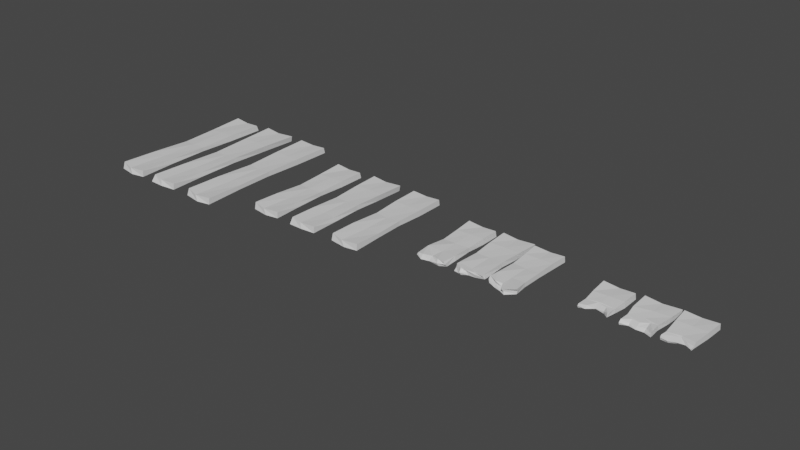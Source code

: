 # Source: WoodPlanks.blend  (saved by Blender 3.6.11; exported with 4.5.12 LTS)
import bpy
from mathutils import Matrix  # noqa: F401  (used for matrix-valued properties, if any)

bpy.ops.wm.read_factory_settings(use_empty=True)
scene = bpy.context.scene
scene.name = 'Scene'

# ---- collections
col_collection = bpy.data.collections.new('Collection'); scene.collection.children.link(col_collection)

# ---- materials (node trees are filled in below, after node groups)
mat_material_014 = bpy.data.materials.new('Material.014')
mat_material_014.alpha_threshold = 0.0
mat_material_014.use_transparent_shadow = False
mat_material_014.roughness = 0.5
mat_material_014.line_color = (0.0, 0.0, 0.0, 1.0)
mat_material_015 = bpy.data.materials.new('Material.015')
mat_material_015.alpha_threshold = 0.0
mat_material_015.use_transparent_shadow = False
mat_material_015.roughness = 0.5
mat_material_015.line_color = (0.0, 0.0, 0.0, 1.0)
mat_material_016 = bpy.data.materials.new('Material.016')
mat_material_016.alpha_threshold = 0.0
mat_material_016.use_transparent_shadow = False
mat_material_016.roughness = 0.5
mat_material_016.line_color = (0.0, 0.0, 0.0, 1.0)
mat_material_017 = bpy.data.materials.new('Material.017')
mat_material_017.alpha_threshold = 0.0
mat_material_017.use_transparent_shadow = False
mat_material_017.roughness = 0.5
mat_material_017.line_color = (0.0, 0.0, 0.0, 1.0)
mat_material_018 = bpy.data.materials.new('Material.018')
mat_material_018.alpha_threshold = 0.0
mat_material_018.use_transparent_shadow = False
mat_material_018.roughness = 0.5
mat_material_018.line_color = (0.0, 0.0, 0.0, 1.0)
mat_material_019 = bpy.data.materials.new('Material.019')
mat_material_019.alpha_threshold = 0.0
mat_material_019.use_transparent_shadow = False
mat_material_019.roughness = 0.5
mat_material_019.line_color = (0.0, 0.0, 0.0, 1.0)
mat_material_020 = bpy.data.materials.new('Material.020')
mat_material_020.alpha_threshold = 0.0
mat_material_020.use_transparent_shadow = False
mat_material_020.roughness = 0.5
mat_material_020.line_color = (0.0, 0.0, 0.0, 1.0)
mat_material_021 = bpy.data.materials.new('Material.021')
mat_material_021.alpha_threshold = 0.0
mat_material_021.use_transparent_shadow = False
mat_material_021.roughness = 0.5
mat_material_021.line_color = (0.0, 0.0, 0.0, 1.0)
mat_material_022 = bpy.data.materials.new('Material.022')
mat_material_022.alpha_threshold = 0.0
mat_material_022.use_transparent_shadow = False
mat_material_022.roughness = 0.5
mat_material_022.line_color = (0.0, 0.0, 0.0, 1.0)
mat_material_023 = bpy.data.materials.new('Material.023')
mat_material_023.alpha_threshold = 0.0
mat_material_023.use_transparent_shadow = False
mat_material_023.roughness = 0.5
mat_material_023.line_color = (0.0, 0.0, 0.0, 1.0)
mat_material_024 = bpy.data.materials.new('Material.024')
mat_material_024.alpha_threshold = 0.0
mat_material_024.use_transparent_shadow = False
mat_material_024.roughness = 0.5
mat_material_024.line_color = (0.0, 0.0, 0.0, 1.0)
mat_material_025 = bpy.data.materials.new('Material.025')
mat_material_025.alpha_threshold = 0.0
mat_material_025.use_transparent_shadow = False
mat_material_025.roughness = 0.5
mat_material_025.line_color = (0.0, 0.0, 0.0, 1.0)

# ---- material node trees
mat_material_014.use_nodes = True; mat_material_014.node_tree.nodes.clear()
_N = mat_material_014.node_tree.nodes; _L = mat_material_014.node_tree.links
n0 = _N.new('ShaderNodeOutputMaterial'); n0.name = 'Material Output'; n0.location = (300, 300)
n1 = _N.new('ShaderNodeBsdfPrincipled'); n1.name = 'Principled BSDF'; n1.location = (10, 300)
n1.distribution = 'GGX'
n1.subsurface_method = 'RANDOM_WALK_SKIN'
n1.inputs[3].default_value = 1.45
n1.inputs[27].default_value = (0.0, 0.0, 0.0, 1.0)
n1.inputs[28].default_value = 1.0
_L.new(n1.outputs[0], n0.inputs[0])
n0.is_active_output = True
mat_material_015.use_nodes = True; mat_material_015.node_tree.nodes.clear()
_N = mat_material_015.node_tree.nodes; _L = mat_material_015.node_tree.links
n0 = _N.new('ShaderNodeOutputMaterial'); n0.name = 'Material Output'; n0.location = (300, 300)
n1 = _N.new('ShaderNodeBsdfPrincipled'); n1.name = 'Principled BSDF'; n1.location = (10, 300)
n1.distribution = 'GGX'
n1.subsurface_method = 'RANDOM_WALK_SKIN'
n1.inputs[3].default_value = 1.45
n1.inputs[27].default_value = (0.0, 0.0, 0.0, 1.0)
n1.inputs[28].default_value = 1.0
_L.new(n1.outputs[0], n0.inputs[0])
n0.is_active_output = True
mat_material_016.use_nodes = True; mat_material_016.node_tree.nodes.clear()
_N = mat_material_016.node_tree.nodes; _L = mat_material_016.node_tree.links
n0 = _N.new('ShaderNodeOutputMaterial'); n0.name = 'Material Output'; n0.location = (300, 300)
n1 = _N.new('ShaderNodeBsdfPrincipled'); n1.name = 'Principled BSDF'; n1.location = (10, 300)
n1.distribution = 'GGX'
n1.subsurface_method = 'RANDOM_WALK_SKIN'
n1.inputs[3].default_value = 1.45
n1.inputs[27].default_value = (0.0, 0.0, 0.0, 1.0)
n1.inputs[28].default_value = 1.0
_L.new(n1.outputs[0], n0.inputs[0])
n0.is_active_output = True
mat_material_017.use_nodes = True; mat_material_017.node_tree.nodes.clear()
_N = mat_material_017.node_tree.nodes; _L = mat_material_017.node_tree.links
n0 = _N.new('ShaderNodeOutputMaterial'); n0.name = 'Material Output'; n0.location = (300, 300)
n1 = _N.new('ShaderNodeBsdfPrincipled'); n1.name = 'Principled BSDF'; n1.location = (10, 300)
n1.distribution = 'GGX'
n1.subsurface_method = 'RANDOM_WALK_SKIN'
n1.inputs[3].default_value = 1.45
n1.inputs[27].default_value = (0.0, 0.0, 0.0, 1.0)
n1.inputs[28].default_value = 1.0
_L.new(n1.outputs[0], n0.inputs[0])
n0.is_active_output = True
mat_material_018.use_nodes = True; mat_material_018.node_tree.nodes.clear()
_N = mat_material_018.node_tree.nodes; _L = mat_material_018.node_tree.links
n0 = _N.new('ShaderNodeOutputMaterial'); n0.name = 'Material Output'; n0.location = (300, 300)
n1 = _N.new('ShaderNodeBsdfPrincipled'); n1.name = 'Principled BSDF'; n1.location = (10, 300)
n1.distribution = 'GGX'
n1.subsurface_method = 'RANDOM_WALK_SKIN'
n1.inputs[3].default_value = 1.45
n1.inputs[27].default_value = (0.0, 0.0, 0.0, 1.0)
n1.inputs[28].default_value = 1.0
_L.new(n1.outputs[0], n0.inputs[0])
n0.is_active_output = True
mat_material_019.use_nodes = True; mat_material_019.node_tree.nodes.clear()
_N = mat_material_019.node_tree.nodes; _L = mat_material_019.node_tree.links
n0 = _N.new('ShaderNodeOutputMaterial'); n0.name = 'Material Output'; n0.location = (300, 300)
n1 = _N.new('ShaderNodeBsdfPrincipled'); n1.name = 'Principled BSDF'; n1.location = (10, 300)
n1.distribution = 'GGX'
n1.subsurface_method = 'RANDOM_WALK_SKIN'
n1.inputs[3].default_value = 1.45
n1.inputs[27].default_value = (0.0, 0.0, 0.0, 1.0)
n1.inputs[28].default_value = 1.0
_L.new(n1.outputs[0], n0.inputs[0])
n0.is_active_output = True
mat_material_020.use_nodes = True; mat_material_020.node_tree.nodes.clear()
_N = mat_material_020.node_tree.nodes; _L = mat_material_020.node_tree.links
n0 = _N.new('ShaderNodeOutputMaterial'); n0.name = 'Material Output'; n0.location = (300, 300)
n1 = _N.new('ShaderNodeBsdfPrincipled'); n1.name = 'Principled BSDF'; n1.location = (10, 300)
n1.distribution = 'GGX'
n1.subsurface_method = 'RANDOM_WALK_SKIN'
n1.inputs[3].default_value = 1.45
n1.inputs[27].default_value = (0.0, 0.0, 0.0, 1.0)
n1.inputs[28].default_value = 1.0
_L.new(n1.outputs[0], n0.inputs[0])
n0.is_active_output = True
mat_material_021.use_nodes = True; mat_material_021.node_tree.nodes.clear()
_N = mat_material_021.node_tree.nodes; _L = mat_material_021.node_tree.links
n0 = _N.new('ShaderNodeOutputMaterial'); n0.name = 'Material Output'; n0.location = (300, 300)
n1 = _N.new('ShaderNodeBsdfPrincipled'); n1.name = 'Principled BSDF'; n1.location = (10, 300)
n1.distribution = 'GGX'
n1.subsurface_method = 'RANDOM_WALK_SKIN'
n1.inputs[3].default_value = 1.45
n1.inputs[27].default_value = (0.0, 0.0, 0.0, 1.0)
n1.inputs[28].default_value = 1.0
_L.new(n1.outputs[0], n0.inputs[0])
n0.is_active_output = True
mat_material_022.use_nodes = True; mat_material_022.node_tree.nodes.clear()
_N = mat_material_022.node_tree.nodes; _L = mat_material_022.node_tree.links
n0 = _N.new('ShaderNodeOutputMaterial'); n0.name = 'Material Output'; n0.location = (300, 300)
n1 = _N.new('ShaderNodeBsdfPrincipled'); n1.name = 'Principled BSDF'; n1.location = (10, 300)
n1.distribution = 'GGX'
n1.subsurface_method = 'RANDOM_WALK_SKIN'
n1.inputs[3].default_value = 1.45
n1.inputs[27].default_value = (0.0, 0.0, 0.0, 1.0)
n1.inputs[28].default_value = 1.0
_L.new(n1.outputs[0], n0.inputs[0])
n0.is_active_output = True
mat_material_023.use_nodes = True; mat_material_023.node_tree.nodes.clear()
_N = mat_material_023.node_tree.nodes; _L = mat_material_023.node_tree.links
n0 = _N.new('ShaderNodeOutputMaterial'); n0.name = 'Material Output'; n0.location = (300, 300)
n1 = _N.new('ShaderNodeBsdfPrincipled'); n1.name = 'Principled BSDF'; n1.location = (10, 300)
n1.distribution = 'GGX'
n1.subsurface_method = 'RANDOM_WALK_SKIN'
n1.inputs[3].default_value = 1.45
n1.inputs[27].default_value = (0.0, 0.0, 0.0, 1.0)
n1.inputs[28].default_value = 1.0
_L.new(n1.outputs[0], n0.inputs[0])
n0.is_active_output = True
mat_material_024.use_nodes = True; mat_material_024.node_tree.nodes.clear()
_N = mat_material_024.node_tree.nodes; _L = mat_material_024.node_tree.links
n0 = _N.new('ShaderNodeOutputMaterial'); n0.name = 'Material Output'; n0.location = (300, 300)
n1 = _N.new('ShaderNodeBsdfPrincipled'); n1.name = 'Principled BSDF'; n1.location = (10, 300)
n1.distribution = 'GGX'
n1.subsurface_method = 'RANDOM_WALK_SKIN'
n1.inputs[3].default_value = 1.45
n1.inputs[27].default_value = (0.0, 0.0, 0.0, 1.0)
n1.inputs[28].default_value = 1.0
_L.new(n1.outputs[0], n0.inputs[0])
n0.is_active_output = True
mat_material_025.use_nodes = True; mat_material_025.node_tree.nodes.clear()
_N = mat_material_025.node_tree.nodes; _L = mat_material_025.node_tree.links
n0 = _N.new('ShaderNodeOutputMaterial'); n0.name = 'Material Output'; n0.location = (300, 300)
n1 = _N.new('ShaderNodeBsdfPrincipled'); n1.name = 'Principled BSDF'; n1.location = (10, 300)
n1.distribution = 'GGX'
n1.subsurface_method = 'RANDOM_WALK_SKIN'
n1.inputs[3].default_value = 1.45
n1.inputs[27].default_value = (0.0, 0.0, 0.0, 1.0)
n1.inputs[28].default_value = 1.0
_L.new(n1.outputs[0], n0.inputs[0])
n0.is_active_output = True

# ---- world
world_world = bpy.data.worlds.new('World'); scene.world = world_world
world_world.use_nodes = True; world_world.node_tree.nodes.clear()
_N = world_world.node_tree.nodes; _L = world_world.node_tree.links
n0 = _N.new('ShaderNodeOutputWorld'); n0.name = 'World Output'; n0.location = (300, 300)
n1 = _N.new('ShaderNodeBackground'); n1.name = 'Background'; n1.location = (10, 300)
n1.inputs[0].default_value = (0.05088, 0.05088, 0.05088, 1.0)
_L.new(n1.outputs[0], n0.inputs[0])
n0.is_active_output = True
world_world.color = (0.05088, 0.05088, 0.05088)
world_world.use_sun_shadow = False
world_world.sun_shadow_jitter_overblur = 0.0

# ---- meshes
me_cube_014 = bpy.data.meshes.new('Cube.014')
me_cube_014.from_pydata([(1.0, 2.147, 0.1854), (1.0, 2.209, -0.2123), (1.0, -2.703, 0.2123), (0.9341, -2.523, -0.1795), (-1.0, 2.12, 0.2123), (-1.0, 2.209, -0.2123), (-1.0, -2.284, 0.1623), (-0.8971, -2.504, -0.1494), (-0.9034, -0.3054, -0.1837), (0.9034, -0.2486, 0.1585), (-0.9034, -0.1857, 0.08693), (0.9034, -0.3054, -0.1615), (-0.8846, -1.664, -0.1951), (0.8846, -1.664, 0.1416), (-0.9268, 1.021, 0.1679), (0.9268, 1.021, -0.2123), (-0.9268, 1.021, -0.2123), (0.9268, 1.021, 0.1846), (-0.8846, -1.664, 0.1996), (0.8846, -1.664, -0.1502), (0.09324, 2.237, -0.2805), (-0.03391, -2.481, 0.1218), (-0.0229, -2.748, -0.2316), (0.02758, 2.121, 0.1374), (-5.678e-08, -0.3054, -0.1217), (-5.678e-08, -0.3054, 0.1055), (-1.396e-07, 1.021, 0.1652), (-1.396e-07, 1.021, -0.2032), (-2.201e-07, -1.664, -0.144), (-2.201e-07, -1.664, 0.1174), (-1.0, -2.417, 0.0), (0.9685, -2.511, 0.02135), (-0.4858, -2.557, 0.1724), (0.4064, -2.986, -0.2033), (0.2853, -3.052, 0.1378), (-0.4554, -2.635, -0.222), (0.01779, -2.585, -0.05315), (0.3458, -2.96, -0.02658), (-0.4205, -2.519, -0.02658)], [], [(29, 18, 6, 32, 21), (38, 32, 6, 30), (16, 14, 4, 5), (28, 19, 3, 33, 22), (19, 13, 2, 31, 3), (20, 23, 0, 1), (15, 17, 9, 11), (27, 15, 11, 24), (12, 18, 10, 8), (26, 14, 10, 25), (23, 4, 14, 26), (7, 30, 6, 18, 12), (20, 1, 15, 27), (1, 0, 17, 15), (11, 9, 13, 19), (24, 11, 19, 28), (8, 10, 14, 16), (25, 10, 18, 29), (9, 25, 29, 13), (8, 24, 28, 12), (5, 20, 27, 16), (0, 23, 26, 17), (17, 26, 25, 9), (16, 27, 24, 8), (5, 4, 23, 20), (12, 28, 22, 35, 7), (37, 34, 21, 36), (13, 29, 21, 34, 2), (33, 37, 36, 22), (3, 31, 37, 33), (31, 2, 34, 37), (35, 38, 30, 7), (22, 36, 38, 35), (36, 21, 32, 38)])
_uv = me_cube_014.uv_layers.new(name='UVMap')
_uv.uv.foreach_set('vector', [0.75, 0.6875, 0.875, 0.6875, 0.875, 0.75, 0.8125, 0.75, 0.75, 0.75, 0.5, 0.9375, 0.625, 0.9375, 0.625, 1.0, 0.5, 1.0, 0.375, 0.1875, 0.625, 0.1875, 0.625, 0.25, 0.375, 0.25, 0.25, 0.6875, 0.375, 0.6875, 0.375, 0.75, 0.3125, 0.75, 0.25, 0.75, 0.375, 0.6875, 0.625, 0.6875, 0.625, 0.75, 0.5, 0.75, 0.375, 0.75, 0.375, 0.375, 0.625, 0.375, 0.625, 0.5, 0.375, 0.5, 0.375, 0.5625, 0.625, 0.5625, 0.625, 0.625, 0.375, 0.625, 0.25, 0.5625, 0.375, 0.5625, 0.375, 0.625, 0.25, 0.625, 0.375, 0.0625, 0.625, 0.0625, 0.625, 0.125, 0.375, 0.125, 0.75, 0.5625, 0.875, 0.5625, 0.875, 0.625, 0.75, 0.625, 0.75, 0.5, 0.875, 0.5, 0.875, 0.5625, 0.75, 0.5625, 0.375, 0.0, 0.5, 0.0, 0.625, 0.0, 0.625, 0.0625, 0.375, 0.0625, 0.25, 0.5, 0.375, 0.5, 0.375, 0.5625, 0.25, 0.5625, 0.375, 0.5, 0.625, 0.5, 0.625, 0.5625, 0.375, 0.5625, 0.375, 0.625, 0.625, 0.625, 0.625, 0.6875, 0.375, 0.6875, 0.25, 0.625, 0.375, 0.625, 0.375, 0.6875, 0.25, 0.6875, 0.375, 0.125, 0.625, 0.125, 0.625, 0.1875, 0.375, 0.1875, 0.75, 0.625, 0.875, 0.625, 0.875, 0.6875, 0.75, 0.6875, 0.625, 0.625, 0.75, 0.625, 0.75, 0.6875, 0.625, 0.6875, 0.125, 0.625, 0.25, 0.625, 0.25, 0.6875, 0.125, 0.6875, 0.125, 0.5, 0.25, 0.5, 0.25, 0.5625, 0.125, 0.5625, 0.625, 0.5, 0.75, 0.5, 0.75, 0.5625, 0.625, 0.5625, 0.625, 0.5625, 0.75, 0.5625, 0.75, 0.625, 0.625, 0.625, 0.125, 0.5625, 0.25, 0.5625, 0.25, 0.625, 0.125, 0.625, 0.375, 0.25, 0.625, 0.25, 0.625, 0.375, 0.375, 0.375, 0.125, 0.6875, 0.25, 0.6875, 0.25, 0.75, 0.1875, 0.75, 0.125, 0.75, 0.5, 0.8125, 0.625, 0.8125, 0.625, 0.875, 0.5, 0.875, 0.625, 0.6875, 0.75, 0.6875, 0.75, 0.75, 0.6875, 0.75, 0.625, 0.75, 0.375, 0.8125, 0.5, 0.8125, 0.5, 0.875, 0.375, 0.875, 0.375, 0.75, 0.5, 0.75, 0.5, 0.8125, 0.375, 0.8125, 0.5, 0.75, 0.625, 0.75, 0.625, 0.8125, 0.5, 0.8125, 0.375, 0.9375, 0.5, 0.9375, 0.5, 1.0, 0.375, 1.0, 0.375, 0.875, 0.5, 0.875, 0.5, 0.9375, 0.375, 0.9375, 0.5, 0.875, 0.625, 0.875, 0.625, 0.9375, 0.5, 0.9375])
me_cube_014.materials.append(mat_material_014)
me_cube_014.use_mirror_vertex_groups = False
me_cube_014.update()
me_cube_015 = bpy.data.meshes.new('Cube.015')
me_cube_015.from_pydata([(1.173, 2.574, 0.1854), (1.09, 2.582, -0.2123), (0.9511, -2.311, 0.1336), (1.045, -2.15, -0.09812), (-1.024, 2.569, 0.2123), (-1.0, 2.582, -0.2123), (-0.9054, -2.109, 0.2123), (-0.9601, -2.311, -0.2123), (-0.9311, -0.3544, -0.1837), (0.9311, -0.308, 0.1585), (-0.9311, -0.2566, 0.08693), (0.9311, -0.3544, -0.1615), (-0.9408, -1.942, -0.16), (0.9338, -2.093, 0.1359), (-1.0, 1.136, 0.1679), (1.0, 0.994, -0.2123), (-1.0, 0.994, -0.1726), (1.075, 1.112, 0.1846), (-0.9206, -1.942, 0.1917), (1.0, -2.015, -0.1446), (0.09324, 2.57, -0.2149), (-0.1538, -2.328, 0.1548), (-0.03391, -2.24, -0.1885), (0.02758, 2.509, 0.1374), (0.0, -0.3544, -0.1217), (0.0, -0.2668, 0.1055), (0.0, 1.181, 0.1652), (0.0, 0.994, -0.1957), (0.0, -1.942, -0.1644), (0.0, -1.942, 0.1127), (-0.9069, -2.181, 3.725e-09), (0.9824, -2.183, 0.0), (-0.5769, -2.277, 0.1836), (0.4516, -2.175, -0.2078), (0.3987, -2.198, 0.1076), (-0.6364, -2.374, -0.1992), (-0.09729, -2.26, -0.01805), (0.4217, -2.233, -0.0102), (-0.6276, -2.325, -0.00785), (-0.3786, -2.454, -0.1939), (-0.4565, -2.37, 0.1692), (-0.4193, -2.572, -0.01295)], [], [(29, 18, 6, 32, 40, 21), (38, 32, 6, 30), (16, 14, 4, 5), (28, 19, 3, 33, 22), (19, 13, 2, 31, 3), (20, 23, 0, 1), (15, 17, 9, 11), (27, 15, 11, 24), (12, 18, 10, 8), (26, 14, 10, 25), (23, 4, 14, 26), (7, 30, 6, 18, 12), (20, 1, 15, 27), (1, 0, 17, 15), (11, 9, 13, 19), (24, 11, 19, 28), (8, 10, 14, 16), (25, 10, 18, 29), (9, 25, 29, 13), (8, 24, 28, 12), (5, 20, 27, 16), (0, 23, 26, 17), (17, 26, 25, 9), (16, 27, 24, 8), (5, 4, 23, 20), (12, 28, 22, 39, 35, 7), (37, 34, 21, 36), (13, 29, 21, 34, 2), (33, 37, 36, 22), (3, 31, 37, 33), (31, 2, 34, 37), (35, 38, 30, 7), (39, 41, 38, 35), (41, 40, 32, 38), (36, 21, 40, 41), (22, 36, 41, 39)])
_uv = me_cube_015.uv_layers.new(name='UVMap')
_uv.uv.foreach_set('vector', [0.75, 0.6875, 0.875, 0.6875, 0.875, 0.75, 0.8125, 0.75, 0.7812, 0.75, 0.75, 0.75, 0.5, 0.9375, 0.625, 0.9375, 0.625, 1.0, 0.5, 1.0, 0.375, 0.1875, 0.625, 0.1875, 0.625, 0.25, 0.375, 0.25, 0.25, 0.6875, 0.375, 0.6875, 0.375, 0.75, 0.3125, 0.75, 0.25, 0.75, 0.375, 0.6875, 0.625, 0.6875, 0.625, 0.75, 0.5, 0.75, 0.375, 0.75, 0.375, 0.375, 0.625, 0.375, 0.625, 0.5, 0.375, 0.5, 0.375, 0.5625, 0.625, 0.5625, 0.625, 0.625, 0.375, 0.625, 0.25, 0.5625, 0.375, 0.5625, 0.375, 0.625, 0.25, 0.625, 0.375, 0.0625, 0.625, 0.0625, 0.625, 0.125, 0.375, 0.125, 0.75, 0.5625, 0.875, 0.5625, 0.875, 0.625, 0.75, 0.625, 0.75, 0.5, 0.875, 0.5, 0.875, 0.5625, 0.75, 0.5625, 0.375, 0.0, 0.5, 0.0, 0.625, 0.0, 0.625, 0.0625, 0.375, 0.0625, 0.25, 0.5, 0.375, 0.5, 0.375, 0.5625, 0.25, 0.5625, 0.375, 0.5, 0.625, 0.5, 0.625, 0.5625, 0.375, 0.5625, 0.375, 0.625, 0.625, 0.625, 0.625, 0.6875, 0.375, 0.6875, 0.25, 0.625, 0.375, 0.625, 0.375, 0.6875, 0.25, 0.6875, 0.375, 0.125, 0.625, 0.125, 0.625, 0.1875, 0.375, 0.1875, 0.75, 0.625, 0.875, 0.625, 0.875, 0.6875, 0.75, 0.6875, 0.625, 0.625, 0.75, 0.625, 0.75, 0.6875, 0.625, 0.6875, 0.125, 0.625, 0.25, 0.625, 0.25, 0.6875, 0.125, 0.6875, 0.125, 0.5, 0.25, 0.5, 0.25, 0.5625, 0.125, 0.5625, 0.625, 0.5, 0.75, 0.5, 0.75, 0.5625, 0.625, 0.5625, 0.625, 0.5625, 0.75, 0.5625, 0.75, 0.625, 0.625, 0.625, 0.125, 0.5625, 0.25, 0.5625, 0.25, 0.625, 0.125, 0.625, 0.375, 0.25, 0.625, 0.25, 0.625, 0.375, 0.375, 0.375, 0.125, 0.6875, 0.25, 0.6875, 0.25, 0.75, 0.2188, 0.75, 0.1875, 0.75, 0.125, 0.75, 0.5, 0.8125, 0.625, 0.8125, 0.625, 0.875, 0.5, 0.875, 0.625, 0.6875, 0.75, 0.6875, 0.75, 0.75, 0.6875, 0.75, 0.625, 0.75, 0.375, 0.8125, 0.5, 0.8125, 0.5, 0.875, 0.375, 0.875, 0.375, 0.75, 0.5, 0.75, 0.5, 0.8125, 0.375, 0.8125, 0.5, 0.75, 0.625, 0.75, 0.625, 0.8125, 0.5, 0.8125, 0.375, 0.9375, 0.5, 0.9375, 0.5, 1.0, 0.375, 1.0, 0.375, 0.9062, 0.5, 0.9062, 0.5, 0.9375, 0.375, 0.9375, 0.5, 0.9062, 0.625, 0.9062, 0.625, 0.9375, 0.5, 0.9375, 0.5, 0.875, 0.625, 0.875, 0.625, 0.9062, 0.5, 0.9062, 0.375, 0.875, 0.5, 0.875, 0.5, 0.9062, 0.375, 0.9062])
me_cube_015.materials.append(mat_material_015)
me_cube_015.use_mirror_vertex_groups = False
me_cube_015.update()
me_cube_016 = bpy.data.meshes.new('Cube.016')
me_cube_016.from_pydata([(0.9819, 2.193, 0.1854), (1.0, 2.263, -0.2123), (0.8799, -2.719, 0.1653), (0.9514, -2.47, -0.2077), (-1.0, 2.248, 0.2123), (-1.032, 2.276, -0.2123), (-0.9654, -2.677, 0.1206), (-0.9584, -2.461, -0.1738), (-0.9311, -0.234, -0.1837), (0.9311, -0.3778, 0.1124), (-0.9311, -0.3336, 0.04209), (0.9311, -0.4176, -0.1615), (-1.0, -1.708, -0.1878), (0.9397, -1.708, 0.153), (-0.9579, 0.9464, 0.1235), (1.0, 0.9464, -0.2123), (-1.0, 0.9464, -0.1849), (0.9661, 0.9464, 0.1846), (-1.0, -1.708, 0.1601), (1.0, -1.708, -0.1446), (0.09324, 2.25, -0.1811), (-0.1222, -2.437, 0.08264), (0.08915, -2.423, -0.2316), (0.02758, 2.201, 0.1374), (0.0, -0.4176, -0.1217), (0.0, -0.4176, 0.1055), (0.0, 0.9464, 0.1652), (0.0, 0.9464, -0.2032), (0.0, -1.708, -0.1387), (0.0, -1.708, 0.1127), (-1.016, -2.721, 0.0), (0.9515, -2.676, 0.0), (-0.5929, -2.709, 0.1688), (0.5446, -2.698, -0.222), (0.4235, -2.646, 0.1688), (-0.4554, -2.621, -0.222), (-0.03195, -2.83, -0.05315), (0.484, -2.8, -0.02658), (-0.5242, -2.991, -0.02658)], [], [(29, 18, 6, 32, 21), (38, 32, 6, 30), (16, 14, 4, 5), (28, 19, 3, 33, 22), (19, 13, 2, 31, 3), (20, 23, 0, 1), (15, 17, 9, 11), (27, 15, 11, 24), (12, 18, 10, 8), (26, 14, 10, 25), (23, 4, 14, 26), (7, 30, 6, 18, 12), (20, 1, 15, 27), (1, 0, 17, 15), (11, 9, 13, 19), (24, 11, 19, 28), (8, 10, 14, 16), (25, 10, 18, 29), (9, 25, 29, 13), (8, 24, 28, 12), (5, 20, 27, 16), (0, 23, 26, 17), (17, 26, 25, 9), (16, 27, 24, 8), (5, 4, 23, 20), (12, 28, 22, 35, 7), (37, 34, 21, 36), (13, 29, 21, 34, 2), (33, 37, 36, 22), (3, 31, 37, 33), (31, 2, 34, 37), (35, 38, 30, 7), (22, 36, 38, 35), (36, 21, 32, 38)])
_uv = me_cube_016.uv_layers.new(name='UVMap')
_uv.uv.foreach_set('vector', [0.75, 0.6875, 0.875, 0.6875, 0.875, 0.75, 0.8125, 0.75, 0.75, 0.75, 0.5, 0.9375, 0.625, 0.9375, 0.625, 1.0, 0.5, 1.0, 0.375, 0.1875, 0.625, 0.1875, 0.625, 0.25, 0.375, 0.25, 0.25, 0.6875, 0.375, 0.6875, 0.375, 0.75, 0.3125, 0.75, 0.25, 0.75, 0.375, 0.6875, 0.625, 0.6875, 0.625, 0.75, 0.5, 0.75, 0.375, 0.75, 0.375, 0.375, 0.625, 0.375, 0.625, 0.5, 0.375, 0.5, 0.375, 0.5625, 0.625, 0.5625, 0.625, 0.625, 0.375, 0.625, 0.25, 0.5625, 0.375, 0.5625, 0.375, 0.625, 0.25, 0.625, 0.375, 0.0625, 0.625, 0.0625, 0.625, 0.125, 0.375, 0.125, 0.75, 0.5625, 0.875, 0.5625, 0.875, 0.625, 0.75, 0.625, 0.75, 0.5, 0.875, 0.5, 0.875, 0.5625, 0.75, 0.5625, 0.375, 0.0, 0.5, 0.0, 0.625, 0.0, 0.625, 0.0625, 0.375, 0.0625, 0.25, 0.5, 0.375, 0.5, 0.375, 0.5625, 0.25, 0.5625, 0.375, 0.5, 0.625, 0.5, 0.625, 0.5625, 0.375, 0.5625, 0.375, 0.625, 0.625, 0.625, 0.625, 0.6875, 0.375, 0.6875, 0.25, 0.625, 0.375, 0.625, 0.375, 0.6875, 0.25, 0.6875, 0.375, 0.125, 0.625, 0.125, 0.625, 0.1875, 0.375, 0.1875, 0.75, 0.625, 0.875, 0.625, 0.875, 0.6875, 0.75, 0.6875, 0.625, 0.625, 0.75, 0.625, 0.75, 0.6875, 0.625, 0.6875, 0.125, 0.625, 0.25, 0.625, 0.25, 0.6875, 0.125, 0.6875, 0.125, 0.5, 0.25, 0.5, 0.25, 0.5625, 0.125, 0.5625, 0.625, 0.5, 0.75, 0.5, 0.75, 0.5625, 0.625, 0.5625, 0.625, 0.5625, 0.75, 0.5625, 0.75, 0.625, 0.625, 0.625, 0.125, 0.5625, 0.25, 0.5625, 0.25, 0.625, 0.125, 0.625, 0.375, 0.25, 0.625, 0.25, 0.625, 0.375, 0.375, 0.375, 0.125, 0.6875, 0.25, 0.6875, 0.25, 0.75, 0.1875, 0.75, 0.125, 0.75, 0.5, 0.8125, 0.625, 0.8125, 0.625, 0.875, 0.5, 0.875, 0.625, 0.6875, 0.75, 0.6875, 0.75, 0.75, 0.6875, 0.75, 0.625, 0.75, 0.375, 0.8125, 0.5, 0.8125, 0.5, 0.875, 0.375, 0.875, 0.375, 0.75, 0.5, 0.75, 0.5, 0.8125, 0.375, 0.8125, 0.5, 0.75, 0.625, 0.75, 0.625, 0.8125, 0.5, 0.8125, 0.375, 0.9375, 0.5, 0.9375, 0.5, 1.0, 0.375, 1.0, 0.375, 0.875, 0.5, 0.875, 0.5, 0.9375, 0.375, 0.9375, 0.5, 0.875, 0.625, 0.875, 0.625, 0.9375, 0.5, 0.9375])
me_cube_016.materials.append(mat_material_016)
me_cube_016.use_mirror_vertex_groups = False
me_cube_016.update()
me_cube_017 = bpy.data.meshes.new('Cube.017')
me_cube_017.from_pydata([(0.9819, 3.72, 0.1854), (1.0, 3.82, -0.2123), (1.0, -3.865, 0.2123), (1.0, -3.888, -0.2123), (-1.0, 3.799, 0.2123), (-1.032, 3.838, -0.2123), (-1.033, -3.744, 0.2123), (-1.0, -3.869, -0.2123), (-0.9311, 0.2617, -0.1837), (0.9311, 0.05677, 0.1124), (-0.9311, 0.1197, 0.04209), (0.9311, 0.0, -0.1615), (-1.0, -1.944, -0.1878), (0.9397, -1.944, 0.153), (-0.9579, 1.944, 0.1235), (1.0, 1.944, -0.2123), (-1.0, 1.944, -0.1849), (0.9661, 1.944, 0.1846), (-1.0, -1.944, 0.1601), (1.0, -1.944, -0.1446), (0.09324, 3.801, -0.1811), (-0.1531, -3.921, 0.1253), (0.08915, -4.003, -0.2316), (0.02758, 3.732, 0.1374), (0.0, 0.0, -0.1217), (0.0, 0.0, 0.1055), (0.0, 1.944, 0.1652), (0.0, 1.944, -0.2032), (0.0, -1.944, -0.1387), (0.0, -1.944, 0.1127)], [], [(29, 18, 6, 21), (22, 21, 6, 7), (16, 14, 4, 5), (28, 19, 3, 22), (19, 13, 2, 3), (20, 23, 0, 1), (15, 17, 9, 11), (27, 15, 11, 24), (12, 18, 10, 8), (26, 14, 10, 25), (23, 4, 14, 26), (7, 6, 18, 12), (20, 1, 15, 27), (1, 0, 17, 15), (11, 9, 13, 19), (24, 11, 19, 28), (8, 10, 14, 16), (25, 10, 18, 29), (9, 25, 29, 13), (8, 24, 28, 12), (5, 20, 27, 16), (0, 23, 26, 17), (17, 26, 25, 9), (16, 27, 24, 8), (5, 4, 23, 20), (12, 28, 22, 7), (3, 2, 21, 22), (13, 29, 21, 2)])
_uv = me_cube_017.uv_layers.new(name='UVMap')
_uv.uv.foreach_set('vector', [0.75, 0.6875, 0.875, 0.6875, 0.875, 0.75, 0.75, 0.75, 0.375, 0.875, 0.625, 0.875, 0.625, 1.0, 0.375, 1.0, 0.375, 0.1875, 0.625, 0.1875, 0.625, 0.25, 0.375, 0.25, 0.25, 0.6875, 0.375, 0.6875, 0.375, 0.75, 0.25, 0.75, 0.375, 0.6875, 0.625, 0.6875, 0.625, 0.75, 0.375, 0.75, 0.375, 0.375, 0.625, 0.375, 0.625, 0.5, 0.375, 0.5, 0.375, 0.5625, 0.625, 0.5625, 0.625, 0.625, 0.375, 0.625, 0.25, 0.5625, 0.375, 0.5625, 0.375, 0.625, 0.25, 0.625, 0.375, 0.0625, 0.625, 0.0625, 0.625, 0.125, 0.375, 0.125, 0.75, 0.5625, 0.875, 0.5625, 0.875, 0.625, 0.75, 0.625, 0.75, 0.5, 0.875, 0.5, 0.875, 0.5625, 0.75, 0.5625, 0.375, 0.0, 0.625, 0.0, 0.625, 0.0625, 0.375, 0.0625, 0.25, 0.5, 0.375, 0.5, 0.375, 0.5625, 0.25, 0.5625, 0.375, 0.5, 0.625, 0.5, 0.625, 0.5625, 0.375, 0.5625, 0.375, 0.625, 0.625, 0.625, 0.625, 0.6875, 0.375, 0.6875, 0.25, 0.625, 0.375, 0.625, 0.375, 0.6875, 0.25, 0.6875, 0.375, 0.125, 0.625, 0.125, 0.625, 0.1875, 0.375, 0.1875, 0.75, 0.625, 0.875, 0.625, 0.875, 0.6875, 0.75, 0.6875, 0.625, 0.625, 0.75, 0.625, 0.75, 0.6875, 0.625, 0.6875, 0.125, 0.625, 0.25, 0.625, 0.25, 0.6875, 0.125, 0.6875, 0.125, 0.5, 0.25, 0.5, 0.25, 0.5625, 0.125, 0.5625, 0.625, 0.5, 0.75, 0.5, 0.75, 0.5625, 0.625, 0.5625, 0.625, 0.5625, 0.75, 0.5625, 0.75, 0.625, 0.625, 0.625, 0.125, 0.5625, 0.25, 0.5625, 0.25, 0.625, 0.125, 0.625, 0.375, 0.25, 0.625, 0.25, 0.625, 0.375, 0.375, 0.375, 0.125, 0.6875, 0.25, 0.6875, 0.25, 0.75, 0.125, 0.75, 0.375, 0.75, 0.625, 0.75, 0.625, 0.875, 0.375, 0.875, 0.625, 0.6875, 0.75, 0.6875, 0.75, 0.75, 0.625, 0.75])
me_cube_017.materials.append(mat_material_017)
me_cube_017.use_mirror_vertex_groups = False
me_cube_017.update()
me_cube_018 = bpy.data.meshes.new('Cube.018')
me_cube_018.from_pydata([(1.173, 3.878, 0.1854), (1.09, 3.888, -0.2123), (0.9511, -3.865, 0.2123), (0.944, -3.888, -0.2123), (-1.024, 3.873, 0.2123), (-1.0, 3.888, -0.2123), (-0.9453, -3.744, 0.2123), (-1.0, -3.95, -0.2123), (-0.9311, 0.0, -0.1837), (0.9311, 0.05677, 0.1585), (-0.9311, 0.1197, 0.08693), (0.9311, 0.0, -0.1615), (-0.9408, -1.944, -0.16), (0.9338, -2.128, 0.1359), (-1.0, 2.118, 0.1679), (1.0, 1.944, -0.2123), (-1.0, 1.944, -0.1726), (1.075, 2.088, 0.1846), (-0.9206, -1.944, 0.1917), (1.0, -2.033, -0.1446), (0.09324, 3.874, -0.2149), (-0.1538, -3.886, 0.1548), (-0.02699, -4.003, -0.1862), (0.02758, 3.799, 0.1374), (0.0, 0.0, -0.1217), (0.0, 0.1073, 0.1055), (0.0, 2.173, 0.1652), (0.0, 1.944, -0.1957), (0.0, -1.944, -0.1644), (0.0, -1.944, 0.1127)], [], [(29, 18, 6, 21), (22, 21, 6, 7), (16, 14, 4, 5), (28, 19, 3, 22), (19, 13, 2, 3), (20, 23, 0, 1), (15, 17, 9, 11), (27, 15, 11, 24), (12, 18, 10, 8), (26, 14, 10, 25), (23, 4, 14, 26), (7, 6, 18, 12), (20, 1, 15, 27), (1, 0, 17, 15), (11, 9, 13, 19), (24, 11, 19, 28), (8, 10, 14, 16), (25, 10, 18, 29), (9, 25, 29, 13), (8, 24, 28, 12), (5, 20, 27, 16), (0, 23, 26, 17), (17, 26, 25, 9), (16, 27, 24, 8), (5, 4, 23, 20), (12, 28, 22, 7), (3, 2, 21, 22), (13, 29, 21, 2)])
_uv = me_cube_018.uv_layers.new(name='UVMap')
_uv.uv.foreach_set('vector', [0.75, 0.6875, 0.875, 0.6875, 0.875, 0.75, 0.75, 0.75, 0.375, 0.875, 0.625, 0.875, 0.625, 1.0, 0.375, 1.0, 0.375, 0.1875, 0.625, 0.1875, 0.625, 0.25, 0.375, 0.25, 0.25, 0.6875, 0.375, 0.6875, 0.375, 0.75, 0.25, 0.75, 0.375, 0.6875, 0.625, 0.6875, 0.625, 0.75, 0.375, 0.75, 0.375, 0.375, 0.625, 0.375, 0.625, 0.5, 0.375, 0.5, 0.375, 0.5625, 0.625, 0.5625, 0.625, 0.625, 0.375, 0.625, 0.25, 0.5625, 0.375, 0.5625, 0.375, 0.625, 0.25, 0.625, 0.375, 0.0625, 0.625, 0.0625, 0.625, 0.125, 0.375, 0.125, 0.75, 0.5625, 0.875, 0.5625, 0.875, 0.625, 0.75, 0.625, 0.75, 0.5, 0.875, 0.5, 0.875, 0.5625, 0.75, 0.5625, 0.375, 0.0, 0.625, 0.0, 0.625, 0.0625, 0.375, 0.0625, 0.25, 0.5, 0.375, 0.5, 0.375, 0.5625, 0.25, 0.5625, 0.375, 0.5, 0.625, 0.5, 0.625, 0.5625, 0.375, 0.5625, 0.375, 0.625, 0.625, 0.625, 0.625, 0.6875, 0.375, 0.6875, 0.25, 0.625, 0.375, 0.625, 0.375, 0.6875, 0.25, 0.6875, 0.375, 0.125, 0.625, 0.125, 0.625, 0.1875, 0.375, 0.1875, 0.75, 0.625, 0.875, 0.625, 0.875, 0.6875, 0.75, 0.6875, 0.625, 0.625, 0.75, 0.625, 0.75, 0.6875, 0.625, 0.6875, 0.125, 0.625, 0.25, 0.625, 0.25, 0.6875, 0.125, 0.6875, 0.125, 0.5, 0.25, 0.5, 0.25, 0.5625, 0.125, 0.5625, 0.625, 0.5, 0.75, 0.5, 0.75, 0.5625, 0.625, 0.5625, 0.625, 0.5625, 0.75, 0.5625, 0.75, 0.625, 0.625, 0.625, 0.125, 0.5625, 0.25, 0.5625, 0.25, 0.625, 0.125, 0.625, 0.375, 0.25, 0.625, 0.25, 0.625, 0.375, 0.375, 0.375, 0.125, 0.6875, 0.25, 0.6875, 0.25, 0.75, 0.125, 0.75, 0.375, 0.75, 0.625, 0.75, 0.625, 0.875, 0.375, 0.875, 0.625, 0.6875, 0.75, 0.6875, 0.75, 0.75, 0.625, 0.75])
me_cube_018.materials.append(mat_material_018)
me_cube_018.use_mirror_vertex_groups = False
me_cube_018.update()
me_cube_019 = bpy.data.meshes.new('Cube.019')
me_cube_019.from_pydata([(1.0, 3.826, 0.1854), (1.0, 3.888, -0.2123), (1.0, -3.865, 0.2123), (1.0, -3.888, -0.2123), (-1.0, 3.799, 0.2123), (-1.0, 3.888, -0.2123), (-1.0, -3.744, 0.2123), (-1.0, -3.869, -0.2123), (-0.9311, 0.0, -0.1837), (0.9311, 0.05677, 0.1585), (-0.9311, 0.1197, 0.08693), (0.9311, 0.0, -0.1615), (-1.0, -1.944, -0.1878), (1.0, -1.944, 0.1359), (-1.0, 1.944, 0.1679), (1.0, 1.944, -0.2123), (-1.0, 1.944, -0.2123), (1.0, 1.944, 0.1846), (-1.0, -1.944, 0.1917), (1.0, -1.944, -0.1446), (0.09324, 3.916, -0.2805), (-0.1531, -3.921, 0.1253), (0.08915, -4.003, -0.2316), (0.02758, 3.799, 0.1374), (0.0, 0.0, -0.1217), (0.0, 0.0, 0.1055), (0.0, 1.944, 0.1652), (0.0, 1.944, -0.2032), (0.0, -1.944, -0.1387), (0.0, -1.944, 0.1127)], [], [(29, 18, 6, 21), (22, 21, 6, 7), (16, 14, 4, 5), (28, 19, 3, 22), (19, 13, 2, 3), (20, 23, 0, 1), (15, 17, 9, 11), (27, 15, 11, 24), (12, 18, 10, 8), (26, 14, 10, 25), (23, 4, 14, 26), (7, 6, 18, 12), (20, 1, 15, 27), (1, 0, 17, 15), (11, 9, 13, 19), (24, 11, 19, 28), (8, 10, 14, 16), (25, 10, 18, 29), (9, 25, 29, 13), (8, 24, 28, 12), (5, 20, 27, 16), (0, 23, 26, 17), (17, 26, 25, 9), (16, 27, 24, 8), (5, 4, 23, 20), (12, 28, 22, 7), (3, 2, 21, 22), (13, 29, 21, 2)])
_uv = me_cube_019.uv_layers.new(name='UVMap')
_uv.uv.foreach_set('vector', [0.75, 0.6875, 0.875, 0.6875, 0.875, 0.75, 0.75, 0.75, 0.375, 0.875, 0.625, 0.875, 0.625, 1.0, 0.375, 1.0, 0.375, 0.1875, 0.625, 0.1875, 0.625, 0.25, 0.375, 0.25, 0.25, 0.6875, 0.375, 0.6875, 0.375, 0.75, 0.25, 0.75, 0.375, 0.6875, 0.625, 0.6875, 0.625, 0.75, 0.375, 0.75, 0.375, 0.375, 0.625, 0.375, 0.625, 0.5, 0.375, 0.5, 0.375, 0.5625, 0.625, 0.5625, 0.625, 0.625, 0.375, 0.625, 0.25, 0.5625, 0.375, 0.5625, 0.375, 0.625, 0.25, 0.625, 0.375, 0.0625, 0.625, 0.0625, 0.625, 0.125, 0.375, 0.125, 0.75, 0.5625, 0.875, 0.5625, 0.875, 0.625, 0.75, 0.625, 0.75, 0.5, 0.875, 0.5, 0.875, 0.5625, 0.75, 0.5625, 0.375, 0.0, 0.625, 0.0, 0.625, 0.0625, 0.375, 0.0625, 0.25, 0.5, 0.375, 0.5, 0.375, 0.5625, 0.25, 0.5625, 0.375, 0.5, 0.625, 0.5, 0.625, 0.5625, 0.375, 0.5625, 0.375, 0.625, 0.625, 0.625, 0.625, 0.6875, 0.375, 0.6875, 0.25, 0.625, 0.375, 0.625, 0.375, 0.6875, 0.25, 0.6875, 0.375, 0.125, 0.625, 0.125, 0.625, 0.1875, 0.375, 0.1875, 0.75, 0.625, 0.875, 0.625, 0.875, 0.6875, 0.75, 0.6875, 0.625, 0.625, 0.75, 0.625, 0.75, 0.6875, 0.625, 0.6875, 0.125, 0.625, 0.25, 0.625, 0.25, 0.6875, 0.125, 0.6875, 0.125, 0.5, 0.25, 0.5, 0.25, 0.5625, 0.125, 0.5625, 0.625, 0.5, 0.75, 0.5, 0.75, 0.5625, 0.625, 0.5625, 0.625, 0.5625, 0.75, 0.5625, 0.75, 0.625, 0.625, 0.625, 0.125, 0.5625, 0.25, 0.5625, 0.25, 0.625, 0.125, 0.625, 0.375, 0.25, 0.625, 0.25, 0.625, 0.375, 0.375, 0.375, 0.125, 0.6875, 0.25, 0.6875, 0.25, 0.75, 0.125, 0.75, 0.375, 0.75, 0.625, 0.75, 0.625, 0.875, 0.375, 0.875, 0.625, 0.6875, 0.75, 0.6875, 0.75, 0.75, 0.625, 0.75])
me_cube_019.materials.append(mat_material_019)
me_cube_019.use_mirror_vertex_groups = False
me_cube_019.update()
me_cube_020 = bpy.data.meshes.new('Cube.020')
me_cube_020.from_pydata([(1.048, 5.212, 0.1854), (1.048, 5.296, -0.2123), (1.048, -5.242, 0.2123), (1.048, -5.274, -0.2123), (-1.048, 5.175, 0.2123), (-1.048, 5.296, -0.2123), (-1.048, -5.079, 0.2123), (-1.048, -5.248, -0.2123), (-0.9311, 0.01108, -0.1837), (0.9311, 0.08825, 0.1585), (-0.9311, 0.1738, 0.08693), (0.9311, 0.01108, -0.1615), (-1.0, -2.631, -0.1878), (1.0, -2.631, 0.1359), (-1.0, 2.653, 0.1679), (1.0, 2.653, -0.2123), (-1.0, 2.653, -0.2123), (1.0, 2.653, 0.1846), (-1.0, -2.631, 0.1917), (1.0, -2.631, -0.1446), (0.09751, 5.334, -0.2805), (-0.1607, -5.319, 0.1253), (0.09322, -5.43, -0.2316), (0.02868, 5.176, 0.1374), (0.0, 0.01108, -0.1217), (0.0, 0.01108, 0.1055), (0.0, 2.653, 0.1652), (0.0, 2.653, -0.2032), (0.0, -2.631, -0.1387), (0.0, -2.631, 0.1127)], [], [(29, 18, 6, 21), (22, 21, 6, 7), (16, 14, 4, 5), (28, 19, 3, 22), (19, 13, 2, 3), (20, 23, 0, 1), (15, 17, 9, 11), (27, 15, 11, 24), (12, 18, 10, 8), (26, 14, 10, 25), (23, 4, 14, 26), (7, 6, 18, 12), (20, 1, 15, 27), (1, 0, 17, 15), (11, 9, 13, 19), (24, 11, 19, 28), (8, 10, 14, 16), (25, 10, 18, 29), (9, 25, 29, 13), (8, 24, 28, 12), (5, 20, 27, 16), (0, 23, 26, 17), (17, 26, 25, 9), (16, 27, 24, 8), (5, 4, 23, 20), (12, 28, 22, 7), (3, 2, 21, 22), (13, 29, 21, 2)])
_uv = me_cube_020.uv_layers.new(name='UVMap')
_uv.uv.foreach_set('vector', [0.75, 0.6875, 0.875, 0.6875, 0.875, 0.75, 0.75, 0.75, 0.375, 0.875, 0.625, 0.875, 0.625, 1.0, 0.375, 1.0, 0.375, 0.1875, 0.625, 0.1875, 0.625, 0.25, 0.375, 0.25, 0.25, 0.6875, 0.375, 0.6875, 0.375, 0.75, 0.25, 0.75, 0.375, 0.6875, 0.625, 0.6875, 0.625, 0.75, 0.375, 0.75, 0.375, 0.375, 0.625, 0.375, 0.625, 0.5, 0.375, 0.5, 0.375, 0.5625, 0.625, 0.5625, 0.625, 0.625, 0.375, 0.625, 0.25, 0.5625, 0.375, 0.5625, 0.375, 0.625, 0.25, 0.625, 0.375, 0.0625, 0.625, 0.0625, 0.625, 0.125, 0.375, 0.125, 0.75, 0.5625, 0.875, 0.5625, 0.875, 0.625, 0.75, 0.625, 0.75, 0.5, 0.875, 0.5, 0.875, 0.5625, 0.75, 0.5625, 0.375, 0.0, 0.625, 0.0, 0.625, 0.0625, 0.375, 0.0625, 0.25, 0.5, 0.375, 0.5, 0.375, 0.5625, 0.25, 0.5625, 0.375, 0.5, 0.625, 0.5, 0.625, 0.5625, 0.375, 0.5625, 0.375, 0.625, 0.625, 0.625, 0.625, 0.6875, 0.375, 0.6875, 0.25, 0.625, 0.375, 0.625, 0.375, 0.6875, 0.25, 0.6875, 0.375, 0.125, 0.625, 0.125, 0.625, 0.1875, 0.375, 0.1875, 0.75, 0.625, 0.875, 0.625, 0.875, 0.6875, 0.75, 0.6875, 0.625, 0.625, 0.75, 0.625, 0.75, 0.6875, 0.625, 0.6875, 0.125, 0.625, 0.25, 0.625, 0.25, 0.6875, 0.125, 0.6875, 0.125, 0.5, 0.25, 0.5, 0.25, 0.5625, 0.125, 0.5625, 0.625, 0.5, 0.75, 0.5, 0.75, 0.5625, 0.625, 0.5625, 0.625, 0.5625, 0.75, 0.5625, 0.75, 0.625, 0.625, 0.625, 0.125, 0.5625, 0.25, 0.5625, 0.25, 0.625, 0.125, 0.625, 0.375, 0.25, 0.625, 0.25, 0.625, 0.375, 0.375, 0.375, 0.125, 0.6875, 0.25, 0.6875, 0.25, 0.75, 0.125, 0.75, 0.375, 0.75, 0.625, 0.75, 0.625, 0.875, 0.375, 0.875, 0.625, 0.6875, 0.75, 0.6875, 0.75, 0.75, 0.625, 0.75])
me_cube_020.materials.append(mat_material_020)
me_cube_020.use_mirror_vertex_groups = False
me_cube_020.update()
me_cube_021 = bpy.data.meshes.new('Cube.021')
me_cube_021.from_pydata([(1.258, 5.283, 0.1854), (1.169, 5.296, -0.2123), (1.02, -5.242, 0.2123), (1.012, -5.274, -0.2123), (-1.1, 5.276, 0.2123), (-1.074, 5.296, -0.2123), (-1.015, -5.079, 0.2123), (-1.074, -5.358, -0.2123), (-0.9311, 0.01108, -0.1837), (0.9311, 0.08825, 0.1585), (-0.9311, 0.1738, 0.08693), (0.9311, 0.01108, -0.1615), (-0.9408, -2.631, -0.16), (0.9338, -2.882, 0.1359), (-1.0, 2.89, 0.1679), (1.0, 2.653, -0.2123), (-1.0, 2.653, -0.1726), (1.075, 2.849, 0.1846), (-0.9206, -2.631, 0.1917), (1.0, -2.752, -0.1446), (0.09928, 5.277, -0.2149), (-0.1658, -5.271, 0.1548), (-0.02976, -5.43, -0.1862), (0.02882, 5.176, 0.1374), (0.0, 0.01108, -0.1217), (0.0, 0.1569, 0.1055), (0.0, 2.965, 0.1652), (0.0, 2.653, -0.1957), (0.0, -2.631, -0.1644), (0.0, -2.631, 0.1127)], [], [(29, 18, 6, 21), (22, 21, 6, 7), (16, 14, 4, 5), (28, 19, 3, 22), (19, 13, 2, 3), (20, 23, 0, 1), (15, 17, 9, 11), (27, 15, 11, 24), (12, 18, 10, 8), (26, 14, 10, 25), (23, 4, 14, 26), (7, 6, 18, 12), (20, 1, 15, 27), (1, 0, 17, 15), (11, 9, 13, 19), (24, 11, 19, 28), (8, 10, 14, 16), (25, 10, 18, 29), (9, 25, 29, 13), (8, 24, 28, 12), (5, 20, 27, 16), (0, 23, 26, 17), (17, 26, 25, 9), (16, 27, 24, 8), (5, 4, 23, 20), (12, 28, 22, 7), (3, 2, 21, 22), (13, 29, 21, 2)])
_uv = me_cube_021.uv_layers.new(name='UVMap')
_uv.uv.foreach_set('vector', [0.75, 0.6875, 0.875, 0.6875, 0.875, 0.75, 0.75, 0.75, 0.375, 0.875, 0.625, 0.875, 0.625, 1.0, 0.375, 1.0, 0.375, 0.1875, 0.625, 0.1875, 0.625, 0.25, 0.375, 0.25, 0.25, 0.6875, 0.375, 0.6875, 0.375, 0.75, 0.25, 0.75, 0.375, 0.6875, 0.625, 0.6875, 0.625, 0.75, 0.375, 0.75, 0.375, 0.375, 0.625, 0.375, 0.625, 0.5, 0.375, 0.5, 0.375, 0.5625, 0.625, 0.5625, 0.625, 0.625, 0.375, 0.625, 0.25, 0.5625, 0.375, 0.5625, 0.375, 0.625, 0.25, 0.625, 0.375, 0.0625, 0.625, 0.0625, 0.625, 0.125, 0.375, 0.125, 0.75, 0.5625, 0.875, 0.5625, 0.875, 0.625, 0.75, 0.625, 0.75, 0.5, 0.875, 0.5, 0.875, 0.5625, 0.75, 0.5625, 0.375, 0.0, 0.625, 0.0, 0.625, 0.0625, 0.375, 0.0625, 0.25, 0.5, 0.375, 0.5, 0.375, 0.5625, 0.25, 0.5625, 0.375, 0.5, 0.625, 0.5, 0.625, 0.5625, 0.375, 0.5625, 0.375, 0.625, 0.625, 0.625, 0.625, 0.6875, 0.375, 0.6875, 0.25, 0.625, 0.375, 0.625, 0.375, 0.6875, 0.25, 0.6875, 0.375, 0.125, 0.625, 0.125, 0.625, 0.1875, 0.375, 0.1875, 0.75, 0.625, 0.875, 0.625, 0.875, 0.6875, 0.75, 0.6875, 0.625, 0.625, 0.75, 0.625, 0.75, 0.6875, 0.625, 0.6875, 0.125, 0.625, 0.25, 0.625, 0.25, 0.6875, 0.125, 0.6875, 0.125, 0.5, 0.25, 0.5, 0.25, 0.5625, 0.125, 0.5625, 0.625, 0.5, 0.75, 0.5, 0.75, 0.5625, 0.625, 0.5625, 0.625, 0.5625, 0.75, 0.5625, 0.75, 0.625, 0.625, 0.625, 0.125, 0.5625, 0.25, 0.5625, 0.25, 0.625, 0.125, 0.625, 0.375, 0.25, 0.625, 0.25, 0.625, 0.375, 0.375, 0.375, 0.125, 0.6875, 0.25, 0.6875, 0.25, 0.75, 0.125, 0.75, 0.375, 0.75, 0.625, 0.75, 0.625, 0.875, 0.375, 0.875, 0.625, 0.6875, 0.75, 0.6875, 0.75, 0.75, 0.625, 0.75])
me_cube_021.materials.append(mat_material_021)
me_cube_021.use_mirror_vertex_groups = False
me_cube_021.update()
me_cube_022 = bpy.data.meshes.new('Cube.022')
me_cube_022.from_pydata([(1.028, 5.068, 0.1854), (1.046, 5.204, -0.2123), (1.046, -5.242, 0.2123), (1.046, -5.274, -0.2123), (-1.046, 5.175, 0.2123), (-1.08, 5.229, -0.2123), (-1.081, -5.079, 0.2123), (-1.046, -5.248, -0.2123), (-0.9311, 0.3668, -0.1837), (0.9311, 0.08825, 0.1124), (-0.9311, 0.1738, 0.04209), (0.9311, 0.01108, -0.1615), (-1.0, -2.631, -0.1878), (0.9397, -2.631, 0.153), (-0.9579, 2.653, 0.1235), (1.0, 2.653, -0.2123), (-1.0, 2.653, -0.1849), (0.9661, 2.653, 0.1846), (-1.0, -2.631, 0.1601), (1.0, -2.631, -0.1446), (0.09766, 5.178, -0.1811), (-0.1601, -5.319, 0.1253), (0.09338, -5.43, -0.2316), (0.02896, 5.084, 0.1374), (0.0, 0.01108, -0.1217), (0.0, 0.01108, 0.1055), (0.0, 2.653, 0.1652), (0.0, 2.653, -0.2032), (0.0, -2.631, -0.1387), (0.0, -2.631, 0.1127)], [], [(29, 18, 6, 21), (22, 21, 6, 7), (16, 14, 4, 5), (28, 19, 3, 22), (19, 13, 2, 3), (20, 23, 0, 1), (15, 17, 9, 11), (27, 15, 11, 24), (12, 18, 10, 8), (26, 14, 10, 25), (23, 4, 14, 26), (7, 6, 18, 12), (20, 1, 15, 27), (1, 0, 17, 15), (11, 9, 13, 19), (24, 11, 19, 28), (8, 10, 14, 16), (25, 10, 18, 29), (9, 25, 29, 13), (8, 24, 28, 12), (5, 20, 27, 16), (0, 23, 26, 17), (17, 26, 25, 9), (16, 27, 24, 8), (5, 4, 23, 20), (12, 28, 22, 7), (3, 2, 21, 22), (13, 29, 21, 2)])
_uv = me_cube_022.uv_layers.new(name='UVMap')
_uv.uv.foreach_set('vector', [0.75, 0.6875, 0.875, 0.6875, 0.875, 0.75, 0.75, 0.75, 0.375, 0.875, 0.625, 0.875, 0.625, 1.0, 0.375, 1.0, 0.375, 0.1875, 0.625, 0.1875, 0.625, 0.25, 0.375, 0.25, 0.25, 0.6875, 0.375, 0.6875, 0.375, 0.75, 0.25, 0.75, 0.375, 0.6875, 0.625, 0.6875, 0.625, 0.75, 0.375, 0.75, 0.375, 0.375, 0.625, 0.375, 0.625, 0.5, 0.375, 0.5, 0.375, 0.5625, 0.625, 0.5625, 0.625, 0.625, 0.375, 0.625, 0.25, 0.5625, 0.375, 0.5625, 0.375, 0.625, 0.25, 0.625, 0.375, 0.0625, 0.625, 0.0625, 0.625, 0.125, 0.375, 0.125, 0.75, 0.5625, 0.875, 0.5625, 0.875, 0.625, 0.75, 0.625, 0.75, 0.5, 0.875, 0.5, 0.875, 0.5625, 0.75, 0.5625, 0.375, 0.0, 0.625, 0.0, 0.625, 0.0625, 0.375, 0.0625, 0.25, 0.5, 0.375, 0.5, 0.375, 0.5625, 0.25, 0.5625, 0.375, 0.5, 0.625, 0.5, 0.625, 0.5625, 0.375, 0.5625, 0.375, 0.625, 0.625, 0.625, 0.625, 0.6875, 0.375, 0.6875, 0.25, 0.625, 0.375, 0.625, 0.375, 0.6875, 0.25, 0.6875, 0.375, 0.125, 0.625, 0.125, 0.625, 0.1875, 0.375, 0.1875, 0.75, 0.625, 0.875, 0.625, 0.875, 0.6875, 0.75, 0.6875, 0.625, 0.625, 0.75, 0.625, 0.75, 0.6875, 0.625, 0.6875, 0.125, 0.625, 0.25, 0.625, 0.25, 0.6875, 0.125, 0.6875, 0.125, 0.5, 0.25, 0.5, 0.25, 0.5625, 0.125, 0.5625, 0.625, 0.5, 0.75, 0.5, 0.75, 0.5625, 0.625, 0.5625, 0.625, 0.5625, 0.75, 0.5625, 0.75, 0.625, 0.625, 0.625, 0.125, 0.5625, 0.25, 0.5625, 0.25, 0.625, 0.125, 0.625, 0.375, 0.25, 0.625, 0.25, 0.625, 0.375, 0.375, 0.375, 0.125, 0.6875, 0.25, 0.6875, 0.25, 0.75, 0.125, 0.75, 0.375, 0.75, 0.625, 0.75, 0.625, 0.875, 0.375, 0.875, 0.625, 0.6875, 0.75, 0.6875, 0.75, 0.75, 0.625, 0.75])
me_cube_022.materials.append(mat_material_022)
me_cube_022.use_mirror_vertex_groups = False
me_cube_022.update()
me_cube_023 = bpy.data.meshes.new('Cube.023')
me_cube_023.from_pydata([(0.9819, 1.091, 0.1854), (1.0, 1.154, -0.2123), (-1.0, 1.141, 0.2123), (-1.032, 1.166, -0.2123), (-0.8901, -0.7649, -0.1837), (0.8901, -0.8954, 0.1124), (-0.8901, -0.8553, 0.04209), (0.8901, -0.9315, -0.1615), (-0.9579, -0.04025, 0.1235), (1.0, -0.04025, -0.2123), (-1.0, -0.04025, -0.1849), (0.9661, -0.04025, 0.1846), (0.09324, 1.142, -0.1811), (0.02758, 1.098, 0.1374), (0.0, -0.9315, -0.1217), (0.0, -0.7974, 0.1055), (0.0, -0.04025, 0.1652), (0.0, -0.04025, -0.2032), (0.8191, -1.29, 0.08067), (0.7516, -1.472, -0.1931), (-0.02418, -1.166, -0.1533), (-0.9553, -1.533, -0.2154), (-0.9553, -1.498, 0.0104), (-0.1542, -0.8557, 0.07376), (0.7593, -1.454, 0.0838), (-0.4897, -1.469, -0.1844), (-0.9553, -1.579, -0.1025), (0.4414, -1.012, 0.07721), (0.4414, -1.263, -0.1732), (-0.4897, -1.407, 0.04208), (-0.02418, -1.307, -0.03979), (-0.4897, -1.639, -0.07114), (0.4414, -1.276, -0.04802)], [], [(10, 8, 2, 3), (12, 13, 0, 1), (9, 11, 5, 7), (17, 9, 7, 14), (16, 8, 6, 15), (13, 2, 8, 16), (12, 1, 9, 17), (1, 0, 11, 9), (4, 6, 8, 10), (3, 12, 17, 10), (0, 13, 16, 11), (11, 16, 15, 5), (10, 17, 14, 4), (3, 2, 13, 12), (5, 15, 23, 27, 18), (14, 7, 19, 28, 20), (32, 27, 23, 30), (31, 29, 22, 26), (4, 14, 20, 25, 21), (15, 6, 22, 29, 23), (6, 4, 21, 26, 22), (7, 5, 18, 24, 19), (25, 31, 26, 21), (20, 30, 31, 25), (30, 23, 29, 31), (28, 32, 30, 20), (19, 24, 32, 28), (24, 18, 27, 32)])
_uv = me_cube_023.uv_layers.new(name='UVMap')
_uv.uv.foreach_set('vector', [0.375, 0.1875, 0.625, 0.1875, 0.625, 0.25, 0.375, 0.25, 0.375, 0.375, 0.625, 0.375, 0.625, 0.5, 0.375, 0.5, 0.375, 0.5625, 0.625, 0.5625, 0.625, 0.625, 0.375, 0.625, 0.25, 0.5625, 0.375, 0.5625, 0.375, 0.625, 0.25, 0.625, 0.75, 0.5625, 0.875, 0.5625, 0.875, 0.625, 0.75, 0.625, 0.75, 0.5, 0.875, 0.5, 0.875, 0.5625, 0.75, 0.5625, 0.25, 0.5, 0.375, 0.5, 0.375, 0.5625, 0.25, 0.5625, 0.375, 0.5, 0.625, 0.5, 0.625, 0.5625, 0.375, 0.5625, 0.375, 0.125, 0.625, 0.125, 0.625, 0.1875, 0.375, 0.1875, 0.125, 0.5, 0.25, 0.5, 0.25, 0.5625, 0.125, 0.5625, 0.625, 0.5, 0.75, 0.5, 0.75, 0.5625, 0.625, 0.5625, 0.625, 0.5625, 0.75, 0.5625, 0.75, 0.625, 0.625, 0.625, 0.125, 0.5625, 0.25, 0.5625, 0.25, 0.625, 0.125, 0.625, 0.375, 0.25, 0.625, 0.25, 0.625, 0.375, 0.375, 0.375, 0.625, 0.625, 0.75, 0.625, 0.75, 0.625, 0.6875, 0.625, 0.625, 0.625, 0.25, 0.625, 0.375, 0.625, 0.375, 0.625, 0.3125, 0.625, 0.25, 0.625, 0.5, 0.625, 0.6875, 0.625, 0.75, 0.625, 0.5, 0.625, 0.5625, 0.5, 0.8125, 0.625, 0.875, 0.625, 0.625, 0.375, 0.125, 0.625, 0.25, 0.625, 0.25, 0.625, 0.1875, 0.625, 0.125, 0.625, 0.75, 0.625, 0.875, 0.625, 0.875, 0.625, 0.8125, 0.625, 0.75, 0.625, 0.625, 0.125, 0.375, 0.125, 0.375, 0.125, 0.5, 0.125, 0.625, 0.125, 0.375, 0.625, 0.625, 0.625, 0.625, 0.625, 0.5, 0.625, 0.375, 0.625, 0.3125, 0.375, 0.5625, 0.5, 0.625, 0.375, 0.375, 0.125, 0.25, 0.625, 0.5, 0.625, 0.5625, 0.5, 0.3125, 0.375, 0.5, 0.625, 0.75, 0.625, 0.8125, 0.625, 0.5625, 0.5, 0.3125, 0.625, 0.5, 0.625, 0.5, 0.625, 0.25, 0.625, 0.375, 0.625, 0.5, 0.625, 0.5, 0.625, 0.3125, 0.625, 0.5, 0.625, 0.625, 0.625, 0.6875, 0.625, 0.5, 0.625])
me_cube_023.materials.append(mat_material_023)
me_cube_023.use_mirror_vertex_groups = False
me_cube_023.update()
me_cube_024 = bpy.data.meshes.new('Cube.024')
me_cube_024.from_pydata([(1.173, 1.463, 0.1854), (1.09, 1.47, -0.2123), (-1.024, 1.459, 0.2123), (-1.0, 1.47, -0.2123), (-0.8933, -0.6872, -0.1837), (0.8932, -0.6452, 0.1585), (-0.8933, -0.5986, 0.08693), (0.8932, -0.6872, -0.1615), (-1.0, 0.1583, 0.1679), (1.0, 0.3245, -0.2123), (-1.0, 0.3245, -0.1726), (1.075, 0.4312, 0.1846), (0.09324, 1.46, -0.2149), (0.02758, 1.404, 0.1374), (-0.001324, -0.6928, -0.1134), (-9.313e-06, -0.4044, 0.1055), (4.251e-07, 0.384, 0.1625), (0.0, 0.3245, -0.1957), (0.907, -1.296, 0.1268), (0.907, -1.415, -0.1931), (-0.02555, -1.334, -0.1451), (-0.9553, -1.341, -0.2154), (-0.9553, -1.202, 0.05524), (-0.02418, -0.9115, 0.07376), (0.907, -1.394, -0.03318), (-0.4904, -1.189, -0.1802), (-0.9553, -1.371, -0.08007), (0.4414, -0.6594, 0.1003), (0.4407, -1.273, -0.1691), (-0.4897, -0.8386, 0.0645), (-0.02486, -1.156, -0.03567), (0.441, -1.05, -0.03443), (-0.4901, -1.107, -0.05787)], [], [(10, 8, 2, 3), (12, 13, 0, 1), (9, 11, 5, 7), (17, 9, 7, 14), (16, 8, 6, 15), (13, 2, 8, 16), (12, 1, 9, 17), (1, 0, 11, 9), (4, 6, 8, 10), (3, 12, 17, 10), (0, 13, 16, 11), (11, 16, 15, 5), (10, 17, 14, 4), (3, 2, 13, 12), (6, 4, 21, 26, 22), (15, 6, 22, 29, 23), (32, 29, 22, 26), (31, 30, 20, 28), (7, 5, 18, 24, 19), (14, 7, 19, 28, 20), (5, 15, 23, 27, 18), (4, 14, 20, 25, 21), (24, 31, 28, 19), (18, 27, 31, 24), (27, 23, 30, 31), (25, 32, 26, 21), (20, 30, 32, 25), (30, 23, 29, 32)])
_uv = me_cube_024.uv_layers.new(name='UVMap')
_uv.uv.foreach_set('vector', [0.375, 0.1875, 0.625, 0.1875, 0.625, 0.25, 0.375, 0.25, 0.375, 0.375, 0.625, 0.375, 0.625, 0.5, 0.375, 0.5, 0.375, 0.5625, 0.625, 0.5625, 0.625, 0.625, 0.375, 0.625, 0.25, 0.5625, 0.375, 0.5625, 0.375, 0.625, 0.25, 0.625, 0.75, 0.5625, 0.875, 0.5625, 0.875, 0.625, 0.75, 0.625, 0.75, 0.5, 0.875, 0.5, 0.875, 0.5625, 0.75, 0.5625, 0.25, 0.5, 0.375, 0.5, 0.375, 0.5625, 0.25, 0.5625, 0.375, 0.5, 0.625, 0.5, 0.625, 0.5625, 0.375, 0.5625, 0.375, 0.125, 0.625, 0.125, 0.625, 0.1875, 0.375, 0.1875, 0.125, 0.5, 0.25, 0.5, 0.25, 0.5625, 0.125, 0.5625, 0.625, 0.5, 0.75, 0.5, 0.75, 0.5625, 0.625, 0.5625, 0.625, 0.5625, 0.75, 0.5625, 0.75, 0.625, 0.625, 0.625, 0.125, 0.5625, 0.25, 0.5625, 0.25, 0.625, 0.125, 0.625, 0.375, 0.25, 0.625, 0.25, 0.625, 0.375, 0.375, 0.375, 0.625, 0.125, 0.375, 0.125, 0.375, 0.125, 0.5, 0.125, 0.625, 0.125, 0.75, 0.625, 0.875, 0.625, 0.875, 0.625, 0.8125, 0.625, 0.75, 0.625, 0.5625, 0.5, 0.8125, 0.625, 0.875, 0.625, 0.625, 0.375, 0.5, 0.625, 0.5, 0.625, 0.25, 0.625, 0.3125, 0.625, 0.375, 0.625, 0.625, 0.625, 0.625, 0.625, 0.5, 0.625, 0.375, 0.625, 0.25, 0.625, 0.375, 0.625, 0.375, 0.625, 0.3125, 0.625, 0.25, 0.625, 0.625, 0.625, 0.75, 0.625, 0.75, 0.625, 0.6875, 0.625, 0.625, 0.625, 0.125, 0.625, 0.25, 0.625, 0.25, 0.625, 0.1875, 0.625, 0.125, 0.625, 0.5, 0.625, 0.5, 0.625, 0.3125, 0.625, 0.375, 0.625, 0.625, 0.625, 0.6875, 0.625, 0.5, 0.625, 0.5, 0.625, 0.6875, 0.625, 0.75, 0.625, 0.5, 0.625, 0.5, 0.625, 0.3125, 0.375, 0.5625, 0.5, 0.625, 0.375, 0.375, 0.125, 0.25, 0.625, 0.5, 0.625, 0.5625, 0.5, 0.3125, 0.375, 0.5, 0.625, 0.75, 0.625, 0.8125, 0.625, 0.5625, 0.5])
me_cube_024.materials.append(mat_material_024)
me_cube_024.use_mirror_vertex_groups = False
me_cube_024.update()
me_cube_025 = bpy.data.meshes.new('Cube.025')
me_cube_025.from_pydata([(1.0, 1.176, 0.1854), (1.0, 1.238, -0.2123), (-1.0, 1.15, 0.2123), (-1.0, 1.238, -0.2123), (-0.8015, -1.244, -0.1837), (0.8015, -1.188, 0.1585), (-0.8455, -1.125, 0.08693), (0.8015, -1.244, -0.1615), (-0.9268, 0.0657, 0.1679), (0.9268, 0.0657, -0.2123), (-0.9268, 0.0657, -0.2123), (0.9268, 0.0657, 0.1846), (0.09324, 1.265, -0.2805), (0.02758, 1.15, 0.1374), (0.0, -1.12, -0.1217), (0.0, -0.9969, 0.1055), (-2.384e-07, 0.0657, 0.1652), (-2.384e-07, 0.0657, -0.2032), (0.8792, -1.518, 0.1268), (0.7532, -1.538, -0.1931), (-0.02418, -1.418, -0.1533), (-0.9276, -1.534, -0.2154), (-0.9369, -1.475, 0.03601), (-0.02418, -1.102, 0.07376), (0.804, -1.674, -0.03318), (-0.4715, -1.602, -0.1844), (-0.9276, -1.568, -0.08007), (0.4275, -1.37, 0.1003), (0.4275, -1.314, -0.1732), (-0.3963, -1.208, 0.0645), (-0.02418, -1.525, -0.03979), (-0.4759, -1.673, -0.05993), (0.4275, -1.474, -0.03649)], [], [(10, 8, 2, 3), (12, 13, 0, 1), (9, 11, 5, 7), (17, 9, 7, 14), (16, 8, 6, 15), (13, 2, 8, 16), (12, 1, 9, 17), (1, 0, 11, 9), (4, 6, 8, 10), (3, 12, 17, 10), (0, 13, 16, 11), (11, 16, 15, 5), (10, 17, 14, 4), (3, 2, 13, 12), (6, 4, 21, 26, 22), (15, 6, 22, 29, 23), (32, 27, 23, 30), (31, 29, 22, 26), (7, 5, 18, 24, 19), (14, 7, 19, 28, 20), (5, 15, 23, 27, 18), (4, 14, 20, 25, 21), (25, 31, 26, 21), (20, 30, 31, 25), (30, 23, 29, 31), (28, 32, 30, 20), (19, 24, 32, 28), (24, 18, 27, 32)])
_uv = me_cube_025.uv_layers.new(name='UVMap')
_uv.uv.foreach_set('vector', [0.375, 0.1875, 0.625, 0.1875, 0.625, 0.25, 0.375, 0.25, 0.375, 0.375, 0.625, 0.375, 0.625, 0.5, 0.375, 0.5, 0.375, 0.5625, 0.625, 0.5625, 0.625, 0.625, 0.375, 0.625, 0.25, 0.5625, 0.375, 0.5625, 0.375, 0.625, 0.25, 0.625, 0.75, 0.5625, 0.875, 0.5625, 0.875, 0.625, 0.75, 0.625, 0.75, 0.5, 0.875, 0.5, 0.875, 0.5625, 0.75, 0.5625, 0.25, 0.5, 0.375, 0.5, 0.375, 0.5625, 0.25, 0.5625, 0.375, 0.5, 0.625, 0.5, 0.625, 0.5625, 0.375, 0.5625, 0.375, 0.125, 0.625, 0.125, 0.625, 0.1875, 0.375, 0.1875, 0.125, 0.5, 0.25, 0.5, 0.25, 0.5625, 0.125, 0.5625, 0.625, 0.5, 0.75, 0.5, 0.75, 0.5625, 0.625, 0.5625, 0.625, 0.5625, 0.75, 0.5625, 0.75, 0.625, 0.625, 0.625, 0.125, 0.5625, 0.25, 0.5625, 0.25, 0.625, 0.125, 0.625, 0.375, 0.25, 0.625, 0.25, 0.625, 0.375, 0.375, 0.375, 0.625, 0.125, 0.375, 0.125, 0.375, 0.125, 0.5, 0.125, 0.625, 0.125, 0.75, 0.625, 0.875, 0.625, 0.875, 0.625, 0.8125, 0.625, 0.75, 0.625, 0.5, 0.625, 0.6875, 0.625, 0.75, 0.625, 0.5, 0.625, 0.5625, 0.5, 0.8125, 0.625, 0.875, 0.625, 0.625, 0.375, 0.375, 0.625, 0.625, 0.625, 0.625, 0.625, 0.5, 0.625, 0.375, 0.625, 0.25, 0.625, 0.375, 0.625, 0.375, 0.625, 0.3125, 0.625, 0.25, 0.625, 0.625, 0.625, 0.75, 0.625, 0.75, 0.625, 0.6875, 0.625, 0.625, 0.625, 0.125, 0.625, 0.25, 0.625, 0.25, 0.625, 0.1875, 0.625, 0.125, 0.625, 0.3125, 0.375, 0.5625, 0.5, 0.625, 0.375, 0.375, 0.125, 0.25, 0.625, 0.5, 0.625, 0.5625, 0.5, 0.3125, 0.375, 0.5, 0.625, 0.75, 0.625, 0.8125, 0.625, 0.5625, 0.5, 0.3125, 0.625, 0.5, 0.625, 0.5, 0.625, 0.25, 0.625, 0.375, 0.625, 0.5, 0.625, 0.5, 0.625, 0.3125, 0.625, 0.5, 0.625, 0.625, 0.625, 0.6875, 0.625, 0.5, 0.625])
me_cube_025.materials.append(mat_material_025)
me_cube_025.use_mirror_vertex_groups = False
me_cube_025.update()

# ---- objects
ob_cube_009 = bpy.data.objects.new('Cube.009', me_cube_014)
ob_cube_010 = bpy.data.objects.new('Cube.010', me_cube_015)
ob_cube_011 = bpy.data.objects.new('Cube.011', me_cube_016)
ob_cube_012 = bpy.data.objects.new('Cube.012', me_cube_017)
ob_cube_013 = bpy.data.objects.new('Cube.013', me_cube_018)
ob_cube_014 = bpy.data.objects.new('Cube.014', me_cube_019)
ob_cube_015 = bpy.data.objects.new('Cube.015', me_cube_020)
ob_cube_016 = bpy.data.objects.new('Cube.016', me_cube_021)
ob_cube_017 = bpy.data.objects.new('Cube.017', me_cube_022)
ob_cube_003 = bpy.data.objects.new('Cube.003', me_cube_023)
ob_cube_004 = bpy.data.objects.new('Cube.004', me_cube_024)
ob_cube_005 = bpy.data.objects.new('Cube.005', me_cube_025)

# ---- transforms, parenting, visibility, modifiers, constraints
ob_cube_009.location = (24.5, 0.4365, 0.0)
ob_cube_009.lock_rotations_4d = False
ob_cube_009.empty_display_type = 'ARROWS'
ob_cube_009.lineart.crease_threshold = 0.0
ob_cube_010.location = (22.22, 0.1517, 0.0)
ob_cube_010.lock_rotations_4d = False
ob_cube_010.empty_display_type = 'ARROWS'
ob_cube_010.lineart.crease_threshold = 0.0
ob_cube_011.location = (19.7, 0.4365, 0.0)
ob_cube_011.lock_rotations_4d = False
ob_cube_011.empty_display_type = 'ARROWS'
ob_cube_011.lineart.crease_threshold = 0.0
ob_cube_012.location = (8.0, 0.0, 0.0)
ob_cube_012.lock_rotations_4d = False
ob_cube_012.empty_display_type = 'ARROWS'
ob_cube_012.lineart.crease_threshold = 0.0
ob_cube_013.location = (11.13, 0.0, 0.0)
ob_cube_013.lock_rotations_4d = False
ob_cube_013.empty_display_type = 'ARROWS'
ob_cube_013.lineart.crease_threshold = 0.0
ob_cube_014.location = (14.5, 0.0, 0.0)
ob_cube_014.lock_rotations_4d = False
ob_cube_014.empty_display_type = 'ARROWS'
ob_cube_014.lineart.crease_threshold = 0.0
ob_cube_015.location = (3.283, 0.0, 0.0)
ob_cube_015.lock_rotations_4d = False
ob_cube_015.empty_display_type = 'ARROWS'
ob_cube_015.lineart.crease_threshold = 0.0
ob_cube_016.location = (-0.08306, 0.0, 0.0)
ob_cube_016.lock_rotations_4d = False
ob_cube_016.empty_display_type = 'ARROWS'
ob_cube_016.lineart.crease_threshold = 0.0
ob_cube_017.location = (-3.214, 0.0, 0.0)
ob_cube_017.lock_rotations_4d = False
ob_cube_017.empty_display_type = 'ARROWS'
ob_cube_017.lineart.crease_threshold = 0.0
ob_cube_003.location = (29.61, 0.4365, 0.0)
ob_cube_003.lock_rotations_4d = False
ob_cube_003.empty_display_type = 'ARROWS'
ob_cube_003.lineart.crease_threshold = 0.0
ob_cube_004.location = (32.13, 0.1517, 0.0)
ob_cube_004.lock_rotations_4d = False
ob_cube_004.empty_display_type = 'ARROWS'
ob_cube_004.lineart.crease_threshold = 0.0
ob_cube_005.location = (34.41, 0.4365, 0.0)
ob_cube_005.lock_rotations_4d = False
ob_cube_005.empty_display_type = 'ARROWS'
ob_cube_005.lineart.crease_threshold = 0.0

# ---- collection membership
col_collection.objects.link(ob_cube_009)
col_collection.objects.link(ob_cube_010)
col_collection.objects.link(ob_cube_011)
col_collection.objects.link(ob_cube_012)
col_collection.objects.link(ob_cube_013)
col_collection.objects.link(ob_cube_014)
col_collection.objects.link(ob_cube_015)
col_collection.objects.link(ob_cube_016)
col_collection.objects.link(ob_cube_017)
col_collection.objects.link(ob_cube_003)
col_collection.objects.link(ob_cube_004)
col_collection.objects.link(ob_cube_005)

# ---- scene / render settings (as saved in the file)
scene.frame_start = 1; scene.frame_end = 250; scene.frame_set(39)
scene.render.engine = 'BLENDER_EEVEE_NEXT'
scene.cycles.sampling_pattern = 'TABULATED_SOBOL'
scene.view_settings.view_transform = 'Filmic'
bpy.context.view_layer.update()

# ---- added for rendering (the .blend has no active camera and no usable light): camera, sun
cam_auto = bpy.data.cameras.new('AutoCamera')
cam_auto.lens = 50.0
cam_auto.sensor_width = 36.0
cam_auto.clip_end = 1000.0
ob_auto_camera = bpy.data.objects.new('AutoCamera', cam_auto)
scene.collection.objects.link(ob_auto_camera)
ob_auto_camera.location = (53.6182, -45.7223, 30.4155)
ob_auto_camera.rotation_euler = (1.09748, -7.21219e-08, 0.694738)
scene.camera = ob_auto_camera
light_auto_sun = bpy.data.lights.new('AutoSun', 'SUN')
light_auto_sun.energy = 3.0
light_auto_sun.angle = 0.0523599
ob_auto_sun = bpy.data.objects.new('AutoSun', light_auto_sun)
scene.collection.objects.link(ob_auto_sun)
ob_auto_sun.rotation_euler = (0.872665, 0.174533, 0.523599)
bpy.context.view_layer.update()
